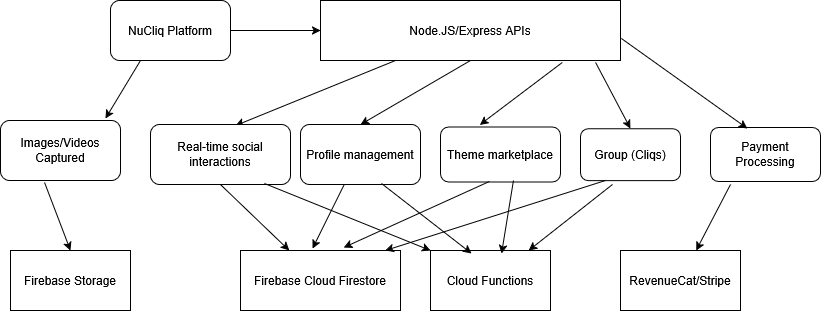

The diagram above was exported from draw.io. Its source (the exported page's mxGraphModel, read from the mxfile embedded in the PNG):
<mxGraphModel dx="2202" dy="779" grid="1" gridSize="10" guides="1" tooltips="1" connect="1" arrows="1" fold="1" page="1" pageScale="1" pageWidth="827" pageHeight="1169" math="0" shadow="0">
  <root>
    <mxCell id="WIyWlLk6GJQsqaUBKTNV-0" />
    <mxCell id="WIyWlLk6GJQsqaUBKTNV-1" parent="WIyWlLk6GJQsqaUBKTNV-0" />
    <mxCell id="Vr1YorTTtwilX8jT3Y72-0" value="NuCliq Platform" style="rounded=1;whiteSpace=wrap;html=1;" parent="WIyWlLk6GJQsqaUBKTNV-1" vertex="1">
      <mxGeometry x="70" y="120" width="120" height="60" as="geometry" />
    </mxCell>
    <mxCell id="Vr1YorTTtwilX8jT3Y72-3" value="" style="endArrow=classic;html=1;rounded=0;exitX=1;exitY=0.5;exitDx=0;exitDy=0;entryX=0;entryY=0.5;entryDx=0;entryDy=0;" parent="WIyWlLk6GJQsqaUBKTNV-1" source="Vr1YorTTtwilX8jT3Y72-0" target="Vr1YorTTtwilX8jT3Y72-4" edge="1">
      <mxGeometry width="50" height="50" relative="1" as="geometry">
        <mxPoint x="200" y="160" as="sourcePoint" />
        <mxPoint x="270" y="150" as="targetPoint" />
        <Array as="points">
          <mxPoint x="250" y="150" />
        </Array>
      </mxGeometry>
    </mxCell>
    <mxCell id="Vr1YorTTtwilX8jT3Y72-4" value="Node.JS/Express APIs" style="rounded=0;whiteSpace=wrap;html=1;" parent="WIyWlLk6GJQsqaUBKTNV-1" vertex="1">
      <mxGeometry x="280" y="120" width="300" height="60" as="geometry" />
    </mxCell>
    <mxCell id="Vr1YorTTtwilX8jT3Y72-5" value="" style="endArrow=classic;html=1;rounded=0;exitX=0.25;exitY=1;exitDx=0;exitDy=0;entryX=0.606;entryY=0.018;entryDx=0;entryDy=0;entryPerimeter=0;" parent="WIyWlLk6GJQsqaUBKTNV-1" source="Vr1YorTTtwilX8jT3Y72-4" target="Vr1YorTTtwilX8jT3Y72-6" edge="1">
      <mxGeometry width="50" height="50" relative="1" as="geometry">
        <mxPoint x="390" y="430" as="sourcePoint" />
        <mxPoint x="310" y="240" as="targetPoint" />
      </mxGeometry>
    </mxCell>
    <mxCell id="Vr1YorTTtwilX8jT3Y72-6" value="Real-time social interactions " style="rounded=1;whiteSpace=wrap;html=1;" parent="WIyWlLk6GJQsqaUBKTNV-1" vertex="1">
      <mxGeometry x="110" y="244.07" width="140" height="60" as="geometry" />
    </mxCell>
    <mxCell id="Vr1YorTTtwilX8jT3Y72-8" value="Profile management" style="rounded=1;whiteSpace=wrap;html=1;" parent="WIyWlLk6GJQsqaUBKTNV-1" vertex="1">
      <mxGeometry x="260" y="244.07" width="120" height="60" as="geometry" />
    </mxCell>
    <mxCell id="Vr1YorTTtwilX8jT3Y72-9" value="" style="endArrow=classic;html=1;rounded=0;exitX=0.5;exitY=1;exitDx=0;exitDy=0;" parent="WIyWlLk6GJQsqaUBKTNV-1" source="Vr1YorTTtwilX8jT3Y72-6" target="Vr1YorTTtwilX8jT3Y72-10" edge="1">
      <mxGeometry width="50" height="50" relative="1" as="geometry">
        <mxPoint x="390" y="430" as="sourcePoint" />
        <mxPoint x="230" y="410" as="targetPoint" />
      </mxGeometry>
    </mxCell>
    <mxCell id="Vr1YorTTtwilX8jT3Y72-10" value="Firebase Cloud Firestore" style="rounded=0;whiteSpace=wrap;html=1;" parent="WIyWlLk6GJQsqaUBKTNV-1" vertex="1">
      <mxGeometry x="200" y="370" width="160" height="60" as="geometry" />
    </mxCell>
    <mxCell id="Vr1YorTTtwilX8jT3Y72-11" value="" style="endArrow=classic;html=1;rounded=0;exitX=0.5;exitY=1;exitDx=0;exitDy=0;entryX=0.5;entryY=0;entryDx=0;entryDy=0;" parent="WIyWlLk6GJQsqaUBKTNV-1" source="Vr1YorTTtwilX8jT3Y72-4" target="Vr1YorTTtwilX8jT3Y72-8" edge="1">
      <mxGeometry width="50" height="50" relative="1" as="geometry">
        <mxPoint x="450" y="210" as="sourcePoint" />
        <mxPoint x="360" y="230" as="targetPoint" />
      </mxGeometry>
    </mxCell>
    <mxCell id="Vr1YorTTtwilX8jT3Y72-12" value="" style="endArrow=classic;html=1;rounded=0;exitX=0.362;exitY=1.009;exitDx=0;exitDy=0;exitPerimeter=0;entryX=0.45;entryY=-0.033;entryDx=0;entryDy=0;entryPerimeter=0;" parent="WIyWlLk6GJQsqaUBKTNV-1" source="Vr1YorTTtwilX8jT3Y72-8" target="Vr1YorTTtwilX8jT3Y72-10" edge="1">
      <mxGeometry width="50" height="50" relative="1" as="geometry">
        <mxPoint x="390" y="430" as="sourcePoint" />
        <mxPoint x="440" y="380" as="targetPoint" />
      </mxGeometry>
    </mxCell>
    <mxCell id="Vr1YorTTtwilX8jT3Y72-13" value="" style="endArrow=classic;html=1;rounded=0;exitX=0.806;exitY=1.033;exitDx=0;exitDy=0;exitPerimeter=0;entryX=0.327;entryY=-0.04;entryDx=0;entryDy=0;entryPerimeter=0;" parent="WIyWlLk6GJQsqaUBKTNV-1" source="Vr1YorTTtwilX8jT3Y72-4" target="Vr1YorTTtwilX8jT3Y72-14" edge="1">
      <mxGeometry width="50" height="50" relative="1" as="geometry">
        <mxPoint x="480" y="220" as="sourcePoint" />
        <mxPoint x="500" y="240" as="targetPoint" />
      </mxGeometry>
    </mxCell>
    <mxCell id="Vr1YorTTtwilX8jT3Y72-14" value="Theme marketplace" style="rounded=1;whiteSpace=wrap;html=1;" parent="WIyWlLk6GJQsqaUBKTNV-1" vertex="1">
      <mxGeometry x="400" y="246.56" width="120" height="55" as="geometry" />
    </mxCell>
    <mxCell id="Vr1YorTTtwilX8jT3Y72-16" value="" style="endArrow=classic;html=1;rounded=0;exitX=0.407;exitY=0.99;exitDx=0;exitDy=0;exitPerimeter=0;entryX=0.645;entryY=-0.05;entryDx=0;entryDy=0;entryPerimeter=0;" parent="WIyWlLk6GJQsqaUBKTNV-1" source="Vr1YorTTtwilX8jT3Y72-14" target="Vr1YorTTtwilX8jT3Y72-10" edge="1">
      <mxGeometry width="50" height="50" relative="1" as="geometry">
        <mxPoint x="350" y="570" as="sourcePoint" />
        <mxPoint x="400" y="520" as="targetPoint" />
      </mxGeometry>
    </mxCell>
    <mxCell id="Vr1YorTTtwilX8jT3Y72-18" value="Group (Cliqs)" style="rounded=1;whiteSpace=wrap;html=1;" parent="WIyWlLk6GJQsqaUBKTNV-1" vertex="1">
      <mxGeometry x="540" y="248.13" width="100" height="51.87" as="geometry" />
    </mxCell>
    <mxCell id="Vr1YorTTtwilX8jT3Y72-20" value="" style="endArrow=classic;html=1;rounded=0;exitX=0.917;exitY=1.033;exitDx=0;exitDy=0;exitPerimeter=0;entryX=0.5;entryY=0;entryDx=0;entryDy=0;" parent="WIyWlLk6GJQsqaUBKTNV-1" source="Vr1YorTTtwilX8jT3Y72-4" target="Vr1YorTTtwilX8jT3Y72-18" edge="1">
      <mxGeometry width="50" height="50" relative="1" as="geometry">
        <mxPoint x="560" y="200" as="sourcePoint" />
        <mxPoint x="610" y="150" as="targetPoint" />
      </mxGeometry>
    </mxCell>
    <mxCell id="Vr1YorTTtwilX8jT3Y72-21" value="" style="endArrow=classic;html=1;rounded=0;exitX=0.25;exitY=1;exitDx=0;exitDy=0;entryX=0.905;entryY=0;entryDx=0;entryDy=0;entryPerimeter=0;" parent="WIyWlLk6GJQsqaUBKTNV-1" source="Vr1YorTTtwilX8jT3Y72-18" target="Vr1YorTTtwilX8jT3Y72-10" edge="1">
      <mxGeometry width="50" height="50" relative="1" as="geometry">
        <mxPoint x="390" y="430" as="sourcePoint" />
        <mxPoint x="480" y="490" as="targetPoint" />
      </mxGeometry>
    </mxCell>
    <mxCell id="Vr1YorTTtwilX8jT3Y72-23" value="Images/Videos Captured" style="rounded=1;whiteSpace=wrap;html=1;" parent="WIyWlLk6GJQsqaUBKTNV-1" vertex="1">
      <mxGeometry x="-40" y="240" width="120" height="60" as="geometry" />
    </mxCell>
    <mxCell id="Vr1YorTTtwilX8jT3Y72-25" value="" style="endArrow=classic;html=1;rounded=0;exitX=0.25;exitY=1;exitDx=0;exitDy=0;entryX=0.875;entryY=-0.033;entryDx=0;entryDy=0;entryPerimeter=0;" parent="WIyWlLk6GJQsqaUBKTNV-1" source="Vr1YorTTtwilX8jT3Y72-0" target="Vr1YorTTtwilX8jT3Y72-23" edge="1">
      <mxGeometry width="50" height="50" relative="1" as="geometry">
        <mxPoint x="20" y="200" as="sourcePoint" />
        <mxPoint x="40" y="260" as="targetPoint" />
      </mxGeometry>
    </mxCell>
    <mxCell id="Vr1YorTTtwilX8jT3Y72-27" value="" style="endArrow=classic;html=1;rounded=0;exitX=0.367;exitY=1.033;exitDx=0;exitDy=0;exitPerimeter=0;" parent="WIyWlLk6GJQsqaUBKTNV-1" source="Vr1YorTTtwilX8jT3Y72-23" edge="1">
      <mxGeometry width="50" height="50" relative="1" as="geometry">
        <mxPoint y="350" as="sourcePoint" />
        <mxPoint x="30" y="370" as="targetPoint" />
      </mxGeometry>
    </mxCell>
    <mxCell id="Vr1YorTTtwilX8jT3Y72-28" value="Firebase Storage" style="rounded=0;whiteSpace=wrap;html=1;" parent="WIyWlLk6GJQsqaUBKTNV-1" vertex="1">
      <mxGeometry x="-30" y="370" width="120" height="60" as="geometry" />
    </mxCell>
    <mxCell id="Vr1YorTTtwilX8jT3Y72-29" value="Cloud Functions" style="rounded=0;whiteSpace=wrap;html=1;" parent="WIyWlLk6GJQsqaUBKTNV-1" vertex="1">
      <mxGeometry x="390" y="370" width="120" height="60" as="geometry" />
    </mxCell>
    <mxCell id="Vr1YorTTtwilX8jT3Y72-30" value="" style="endArrow=classic;html=1;rounded=0;exitX=0.814;exitY=0.982;exitDx=0;exitDy=0;exitPerimeter=0;entryX=0;entryY=0;entryDx=0;entryDy=0;" parent="WIyWlLk6GJQsqaUBKTNV-1" source="Vr1YorTTtwilX8jT3Y72-6" target="Vr1YorTTtwilX8jT3Y72-29" edge="1">
      <mxGeometry width="50" height="50" relative="1" as="geometry">
        <mxPoint x="140" y="370" as="sourcePoint" />
        <mxPoint x="190" y="320" as="targetPoint" />
      </mxGeometry>
    </mxCell>
    <mxCell id="Vr1YorTTtwilX8jT3Y72-31" value="" style="endArrow=classic;html=1;rounded=0;exitX=0.675;exitY=0.982;exitDx=0;exitDy=0;exitPerimeter=0;entryX=0.342;entryY=0.05;entryDx=0;entryDy=0;entryPerimeter=0;" parent="WIyWlLk6GJQsqaUBKTNV-1" source="Vr1YorTTtwilX8jT3Y72-8" target="Vr1YorTTtwilX8jT3Y72-29" edge="1">
      <mxGeometry width="50" height="50" relative="1" as="geometry">
        <mxPoint x="250" y="540" as="sourcePoint" />
        <mxPoint x="300" y="490" as="targetPoint" />
      </mxGeometry>
    </mxCell>
    <mxCell id="Vr1YorTTtwilX8jT3Y72-32" value="" style="endArrow=classic;html=1;rounded=0;exitX=0.608;exitY=0.972;exitDx=0;exitDy=0;exitPerimeter=0;entryX=0.592;entryY=0.05;entryDx=0;entryDy=0;entryPerimeter=0;" parent="WIyWlLk6GJQsqaUBKTNV-1" source="Vr1YorTTtwilX8jT3Y72-14" target="Vr1YorTTtwilX8jT3Y72-29" edge="1">
      <mxGeometry width="50" height="50" relative="1" as="geometry">
        <mxPoint x="390" y="590" as="sourcePoint" />
        <mxPoint x="440" y="540" as="targetPoint" />
      </mxGeometry>
    </mxCell>
    <mxCell id="Vr1YorTTtwilX8jT3Y72-33" value="" style="endArrow=classic;html=1;rounded=0;exitX=0.32;exitY=1.077;exitDx=0;exitDy=0;exitPerimeter=0;" parent="WIyWlLk6GJQsqaUBKTNV-1" source="Vr1YorTTtwilX8jT3Y72-18" target="Vr1YorTTtwilX8jT3Y72-29" edge="1">
      <mxGeometry width="50" height="50" relative="1" as="geometry">
        <mxPoint x="490" y="500" as="sourcePoint" />
        <mxPoint x="540" y="450" as="targetPoint" />
      </mxGeometry>
    </mxCell>
    <mxCell id="Vr1YorTTtwilX8jT3Y72-34" value="RevenueCat/Stripe" style="rounded=0;whiteSpace=wrap;html=1;" parent="WIyWlLk6GJQsqaUBKTNV-1" vertex="1">
      <mxGeometry x="580" y="370" width="120" height="60" as="geometry" />
    </mxCell>
    <mxCell id="Vr1YorTTtwilX8jT3Y72-35" value="Payment Processing" style="rounded=1;whiteSpace=wrap;html=1;" parent="WIyWlLk6GJQsqaUBKTNV-1" vertex="1">
      <mxGeometry x="670" y="247.06" width="110" height="54" as="geometry" />
    </mxCell>
    <mxCell id="Vr1YorTTtwilX8jT3Y72-36" value="" style="endArrow=classic;html=1;rounded=0;exitX=1.003;exitY=0.633;exitDx=0;exitDy=0;exitPerimeter=0;entryX=0.336;entryY=0.017;entryDx=0;entryDy=0;entryPerimeter=0;" parent="WIyWlLk6GJQsqaUBKTNV-1" source="Vr1YorTTtwilX8jT3Y72-4" target="Vr1YorTTtwilX8jT3Y72-35" edge="1">
      <mxGeometry width="50" height="50" relative="1" as="geometry">
        <mxPoint x="610" y="220" as="sourcePoint" />
        <mxPoint x="660" y="170" as="targetPoint" />
      </mxGeometry>
    </mxCell>
    <mxCell id="Vr1YorTTtwilX8jT3Y72-37" value="" style="endArrow=classic;html=1;rounded=0;exitX=0.182;exitY=1.054;exitDx=0;exitDy=0;exitPerimeter=0;" parent="WIyWlLk6GJQsqaUBKTNV-1" source="Vr1YorTTtwilX8jT3Y72-35" target="Vr1YorTTtwilX8jT3Y72-34" edge="1">
      <mxGeometry width="50" height="50" relative="1" as="geometry">
        <mxPoint x="600" y="510" as="sourcePoint" />
        <mxPoint x="650" y="460" as="targetPoint" />
      </mxGeometry>
    </mxCell>
  </root>
</mxGraphModel>